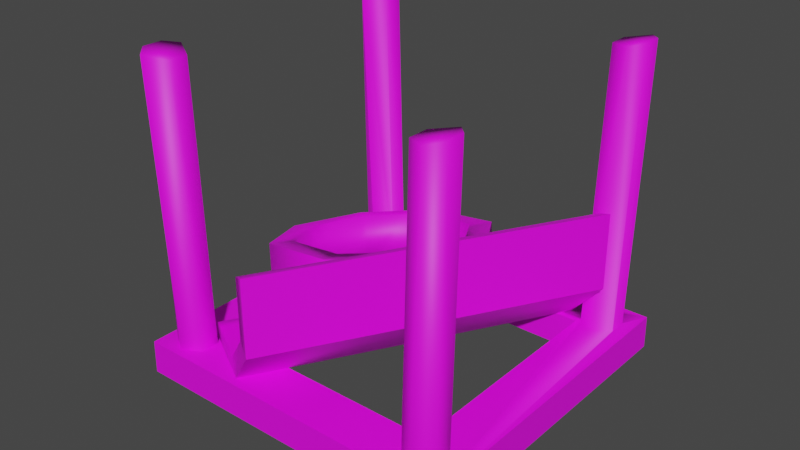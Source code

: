 # Source: PipeIncompleteBox.Folktails.Model.blend  (saved by Blender 3.6.13; exported with 4.5.12 LTS)
import bpy
from mathutils import Matrix  # noqa: F401  (used for matrix-valued properties, if any)

bpy.ops.wm.read_factory_settings(use_empty=True)
scene = bpy.context.scene
scene.name = 'Scene'

# ---- collections
col_pipeincomplete_folktails = bpy.data.collections.new('PipeIncomplete.Folktails'); scene.collection.children.link(col_pipeincomplete_folktails)

# ---- images (referenced by path relative to the original .blend; pixels are not part of the script)
import os
ASSET_DIR = os.environ.get("B2B_ASSET_DIR", "")  # directory of the original .blend (textures are referenced by path, not embedded)
HERE = os.path.dirname(os.path.abspath(__file__))  # packed textures are extracted next to this script under _unpacked/

def load_image(name, relpath, width, height, colorspace="sRGB"):
    """Load a texture the original file referenced (path relative to the .blend, or extracted next to this script)."""
    p = next((c for c in (os.path.join(HERE, relpath), os.path.join(ASSET_DIR, relpath)) if relpath and os.path.exists(c)), "")
    if p:
        img = bpy.data.images.load(p, check_existing=True)
        img.name = name
    else:  # same state as the original file: an image datablock whose file is absent (Cycles renders it pink)
        img = bpy.data.images.new(name, width, height)
        img.source = "FILE"
        img.filepath = "//" + (relpath or name)
    img.colorspace_settings.name = colorspace
    return img
img_basewood_1k_d_brown_png_002 = load_image('BaseWood_1K_D_Brown.png.002', 'BaseWood_1K_D_Brown.png', 1024, 1024, 'sRGB')
img_basewood_1k_d_grey_png_001 = load_image('BaseWood_1K_D_Grey.png.001', 'BaseWood_1K_D_Grey.png', 1024, 1024, 'sRGB')
img_basemetal_d2_png_003 = load_image('BaseMetal_D2.png.003', 'BaseMetal_D2.png', 1024, 1024, 'sRGB')
img_basemetal_d2_png_002 = load_image('BaseMetal_D2.png.002', 'BaseMetal_D2.png', 1024, 1024, 'Non-Color')

# ---- materials (node trees are filled in below, after node groups)
mat_basewood_brown_folktails = bpy.data.materials.new('BaseWood_Brown.Folktails')
mat_basewood_brown_folktails.use_transparent_shadow = False
mat_basewood_brown_folktails.diffuse_color = (0.3686, 0.1647, 0.0, 1.0)
mat_basewood_brown_folktails.roughness = 0.5528
mat_basewood_lightbrown_folktails = bpy.data.materials.new('BaseWood_LightBrown.Folktails')
mat_basewood_lightbrown_folktails.use_transparent_shadow = False
mat_basewood_lightbrown_folktails.diffuse_color = (0.4235, 0.4235, 0.4235, 1.0)
mat_basewood_lightbrown_folktails.roughness = 0.5528
mat_basemetal_folktails = bpy.data.materials.new('BaseMetal.Folktails')
mat_basemetal_folktails.surface_render_method = 'BLENDED'
mat_basemetal_folktails.blend_method = 'BLEND'
mat_basemetal_folktails.use_transparency_overlap = False
mat_basemetal_folktails.show_transparent_back = False
mat_basemetal_folktails.use_transparent_shadow = False
mat_basemetal_folktails.roughness = 0.5

# ---- material node trees
mat_basewood_brown_folktails.use_nodes = True; mat_basewood_brown_folktails.node_tree.nodes.clear()
_N = mat_basewood_brown_folktails.node_tree.nodes; _L = mat_basewood_brown_folktails.node_tree.links
n0 = _N.new('ShaderNodeBsdfPrincipled'); n0.name = 'Principled BSDF'; n0.location = (10, 300)
n0.distribution = 'GGX'
n0.subsurface_method = 'RANDOM_WALK_SKIN'
n0.inputs[2].default_value = 0.5528
n0.inputs[3].default_value = 1.45
n0.inputs[27].default_value = (0.0, 0.0, 0.0, 1.0)
n0.inputs[28].default_value = 1.0
n1 = _N.new('ShaderNodeOutputMaterial'); n1.name = 'Material Output'; n1.location = (300, 300)
n2 = _N.new('ShaderNodeNormalMap'); n2.name = 'Normal Map'; n2.location = (-300, -300)
n2.label = 'Normal/Map'
n3 = _N.new('ShaderNodeTexImage'); n3.name = 'Image Texture'; n3.location = (-280, 280)
n3.image = img_basewood_1k_d_brown_png_002
_L.new(n0.outputs[0], n1.inputs[0])
_L.new(n2.outputs[0], n0.inputs[5])
_L.new(n3.outputs[0], n0.inputs[0])
n1.is_active_output = True
mat_basewood_lightbrown_folktails.use_nodes = True; mat_basewood_lightbrown_folktails.node_tree.nodes.clear()
_N = mat_basewood_lightbrown_folktails.node_tree.nodes; _L = mat_basewood_lightbrown_folktails.node_tree.links
n0 = _N.new('ShaderNodeBsdfPrincipled'); n0.name = 'Principled BSDF'; n0.location = (10, 300)
n0.distribution = 'GGX'
n0.subsurface_method = 'RANDOM_WALK_SKIN'
n0.inputs[2].default_value = 0.5528
n0.inputs[3].default_value = 1.45
n0.inputs[27].default_value = (0.0, 0.0, 0.0, 1.0)
n0.inputs[28].default_value = 1.0
n1 = _N.new('ShaderNodeOutputMaterial'); n1.name = 'Material Output'; n1.location = (300, 300)
n2 = _N.new('ShaderNodeNormalMap'); n2.name = 'Normal Map'; n2.location = (-300, -300)
n2.label = 'Normal/Map'
n3 = _N.new('ShaderNodeTexImage'); n3.name = 'Image Texture'; n3.location = (-280, 280)
n3.image = img_basewood_1k_d_grey_png_001
_L.new(n0.outputs[0], n1.inputs[0])
_L.new(n2.outputs[0], n0.inputs[5])
_L.new(n3.outputs[0], n0.inputs[0])
n1.is_active_output = True
mat_basemetal_folktails.use_nodes = True; mat_basemetal_folktails.node_tree.nodes.clear()
_N = mat_basemetal_folktails.node_tree.nodes; _L = mat_basemetal_folktails.node_tree.links
n0 = _N.new('ShaderNodeBsdfPrincipled'); n0.name = 'Principled BSDF'; n0.location = (10, 300)
n0.distribution = 'GGX'
n0.subsurface_method = 'RANDOM_WALK_SKIN'
n0.inputs[3].default_value = 1.45
n0.inputs[27].default_value = (0.0, 0.0, 0.0, 1.0)
n0.inputs[28].default_value = 1.0
n1 = _N.new('ShaderNodeOutputMaterial'); n1.name = 'Material Output'; n1.location = (300, 300)
n2 = _N.new('ShaderNodeNormalMap'); n2.name = 'Normal Map'; n2.location = (-300, -300)
n2.label = 'Normal/Map'
n2.inputs[0].default_value = 0.0
n3 = _N.new('ShaderNodeTexImage'); n3.name = 'Image Texture'; n3.location = (-300, 600)
n3.image = img_basemetal_d2_png_003
n4 = _N.new('ShaderNodeTexImage'); n4.name = 'Image Texture.001'; n4.location = (-300, 0)
n4.image = img_basemetal_d2_png_002
_L.new(n0.outputs[0], n1.inputs[0])
_L.new(n2.outputs[0], n0.inputs[5])
_L.new(n4.outputs[1], n0.inputs[4])
_L.new(n3.outputs[0], n0.inputs[0])
n1.is_active_output = True

# ---- world
world_world = bpy.data.worlds.new('World'); scene.world = world_world
world_world.use_nodes = True; world_world.node_tree.nodes.clear()
_N = world_world.node_tree.nodes; _L = world_world.node_tree.links
n0 = _N.new('ShaderNodeOutputWorld'); n0.name = 'World Output'; n0.location = (300, 300)
n1 = _N.new('ShaderNodeBackground'); n1.name = 'Background'; n1.location = (10, 300)
n1.inputs[0].default_value = (0.05088, 0.05088, 0.05088, 1.0)
_L.new(n1.outputs[0], n0.inputs[0])
n0.is_active_output = True
world_world.color = (0.05088, 0.05088, 0.05088)
world_world.use_sun_shadow = False
world_world.sun_shadow_jitter_overblur = 0.0

# ---- meshes
me_scene_001 = bpy.data.meshes.new('Scene.001')
me_scene_001.from_pydata([(-46.62, 31.32, 13.75), (-12.2, 93.48, 7.322), (-73.23, 24.91, 8.306), (-0.1003, 10.0, 99.9), (-70.31, 10.78, 10.68), (-15.0, 10.0, 85.0), (-43.7, 17.19, 16.13), (-12.2, 93.48, 13.18), (-30.93, 23.26, 36.55), (-15.0, 10.0, 15.0), (-33.84, 37.39, 34.17), (-0.1003, 10.0, 0.1003), (-39.46, 40.27, 58.19), (0.0, -0.0025, 100.0), (-36.54, 26.14, 60.57), (-5.934, 94.52, 3.779), (-60.17, 38.28, 71.74), (0.0, -0.0025, 0.0), (-57.25, 24.15, 74.12), (-85.0, 10.0, 85.0), (-86.78, 31.87, 66.29), (-2.601, 95.14, 7.312), (-83.86, 17.74, 68.67), (-84.9, -0.0025, 84.9), (-15.1, -0.0025, 84.9), (-91.01, 23.62, 22.46), (-2.601, 95.14, 13.19), (-99.9, 10.0, 99.9), (-96.62, 26.51, 46.48), (-93.7, 12.37, 48.86), (-100.0, -0.0025, 100.0), (-5.933, 94.52, 16.72), (-87.33, 13.47, 47.55), (-62.7, 13.68, 18.56), (-85.0, 10.0, 15.0), (-68.8, 12.21, 17.31), (-84.9, -0.0025, 15.1), (-87.8, 93.48, 13.18), (-40.54, 20.7, 33.11), (-38.89, 22.75, 43.3), (-87.8, 93.48, 7.322), (-37.61, 22.09, 37.79), (-99.9, 10.0, 0.1003), (-100.0, -0.0025, 0.0), (-64.56, 21.32, 66.3), (-15.1, -0.0025, 15.1), (-58.46, 22.79, 67.55), (-12.2, 93.48, 88.83), (-78.81, 11.48, 25.28), (-94.07, 94.52, 16.72), (-85.07, 14.7, 52.09), (-12.2, 93.48, 94.69), (-84.17, 11.85, 34.03), (-82.88, 11.19, 28.52), (-14.47, 9.752, 94.49), (-97.4, 95.14, 13.19), (-47.72, 17.28, 21.63), (-14.47, 9.752, 89.03), (-46.8, 23.91, 59.93), (-79.53, 17.72, 63.24), (-5.934, 94.52, 85.29), (-97.4, 95.14, 7.312), (-42.05, 24.37, 56.82), (-61.37, 36.93, 65.18), (-9.12, 9.752, 85.77), (-2.601, 95.14, 88.82), (-56.62, 37.38, 62.07), (-40.53, 36.22, 35.42), (-94.07, 94.52, 3.779), (-3.984, 9.752, 89.02), (-75.8, 26.04, 18.18), (-2.601, 95.14, 94.7), (-71.72, 26.34, 14.93), (-3.984, 9.752, 94.5), (-90.24, 27.6, 45.17), (-5.933, 94.52, 98.23), (-50.64, 31.42, 19.25), (-47.71, 32.81, 23.93), (-9.12, 9.752, 97.75), (-87.8, 93.48, 94.69), (-44.97, 38.51, 54.44), (-87.8, 93.48, 88.83), (-82.45, 31.85, 60.86), (-85.53, 9.752, 89.03), (-76.35, 33.32, 62.11), (-43.68, 37.85, 48.93), (-85.53, 9.752, 94.49), (-56.75, 29.95, 18.0), (-94.07, 94.52, 98.23), (-84.71, 30.62, 56.32), (-90.88, 9.752, 97.75), (-88.96, 26.94, 39.66), (-97.4, 95.14, 94.7), (-85.8, 25.32, 26.15), (-96.02, 9.752, 94.5), (-97.4, 95.14, 88.82), (-96.02, 9.752, 89.02), (-94.07, 94.52, 85.29), (-90.88, 9.752, 85.77), (-6.141, 10.0, 6.141), (-3.99, 10.0, 13.0), (-13.54, 10.0, 13.54), (-9.111, 10.0, 16.24), (-3.98, 10.0, 12.99), (-3.98, 10.0, 7.525), (-3.98, 10.0, 7.508), (-96.02, 10.0, 7.508), (-96.01, 10.0, 7.497), (-96.02, 10.0, 12.98), (-96.02, 10.0, 12.99), (-90.89, 10.0, 16.24), (-90.9, 10.0, 16.23), (-86.46, 10.0, 13.54), (-93.86, 10.0, 6.137), (-14.46, 10.0, 7.521), (-14.44, 10.0, 7.51), (-14.46, 10.0, 12.96), (-14.46, 10.0, 12.98), (-9.101, 10.0, 4.267), (-9.111, 10.0, 4.256), (-14.44, 10.0, 12.99), (-90.89, 10.0, 4.256), (-85.56, 10.0, 7.51), (-85.54, 10.0, 7.538), (-85.54, 10.0, 7.521), (-85.54, 10.0, 12.98), (-85.56, 10.0, 12.99), (-87.6, 10.0, 24.29), (-85.0, 9.715, 22.38), (-85.0, 10.0, 22.28), (-88.2, 10.0, 24.75), (-88.35, 10.0, 25.49), (-89.09, 10.0, 29.11), (-85.0, 10.0, 24.09), (-86.51, 10.0, 25.95)], [], [(0, 4, 2), (6, 4, 0), (0, 8, 6), (10, 8, 0), (12, 8, 10), (14, 8, 12), (12, 16, 14), (16, 18, 14), (20, 18, 16), (22, 18, 20), (127, 2, 4, 128, 129), (25, 2, 127, 130), (131, 28, 25, 130), (29, 28, 131, 132), (28, 29, 20), (29, 22, 20), (48, 53, 134, 133, 128, 4, 6, 8, 14, 18, 22, 29, 32, 50, 59, 44, 46, 58, 62, 39, 41, 38, 56, 33, 35), (134, 53, 52, 32, 29, 132), (93, 25, 28, 74, 91), (28, 20, 16, 12, 10, 0, 2, 25, 93, 70, 72, 87, 76, 77, 67, 85, 80, 66, 63, 84, 82, 89, 74), (72, 35, 33, 87), (56, 76, 87, 33), (76, 56, 38, 77), (38, 41, 67, 77), (67, 41, 39, 85), (62, 80, 85, 39), (80, 62, 58, 66), (46, 63, 66, 58), (46, 44, 84, 63), (84, 44, 59, 82), (70, 48, 35, 72), (53, 48, 70, 93), (52, 53, 93, 91), (32, 52, 91, 74), (50, 32, 74, 89), (59, 50, 89, 82), (5, 3, 9), (9, 3, 11, 99, 105, 104, 103, 100, 102, 101), (13, 11, 3), (17, 11, 13), (5, 23, 19), (24, 23, 5), (27, 5, 19), (3, 5, 27), (30, 3, 27), (13, 3, 30), (133, 19, 36, 34, 129, 128), (23, 36, 19), (109, 108, 106, 107, 113, 42, 19, 133, 134, 132, 131, 130, 127, 129, 34, 112, 110, 111), (27, 19, 42), (43, 27, 42), (30, 27, 43), (34, 45, 9), (34, 36, 45), (118, 99, 11, 34, 9, 101, 120, 117, 116, 114, 115, 119), (112, 34, 11, 42, 113, 121, 122, 124, 123, 125, 126), (17, 42, 11), (43, 42, 17), (9, 24, 5), (45, 24, 9), (30, 36, 23), (43, 36, 30), (13, 23, 24), (30, 23, 13), (17, 24, 45), (13, 24, 17), (43, 45, 36), (17, 45, 43), (47, 54, 51), (57, 54, 47), (60, 57, 47), (64, 57, 60), (60, 65, 64), (64, 65, 69), (71, 69, 65), (73, 69, 71), (75, 73, 71), (78, 73, 75), (75, 54, 78), (51, 54, 75), (79, 83, 81), (86, 83, 79), (88, 86, 79), (90, 86, 88), (88, 92, 90), (90, 92, 94), (95, 94, 92), (96, 94, 95), (97, 96, 95), (98, 96, 97), (97, 83, 98), (81, 83, 97), (7, 1, 116, 117), (116, 1, 114), (115, 114, 1, 15), (119, 115, 15), (15, 21, 118, 119), (118, 21, 105, 99), (21, 26, 104, 105), (103, 104, 26), (26, 31, 100, 103), (100, 31, 102), (102, 31, 120, 101), (7, 117, 120, 31), (40, 37, 123, 124), (125, 123, 37), (126, 125, 37, 49), (112, 126, 49, 110), (49, 55, 111, 110), (55, 109, 111), (55, 61, 108, 109), (108, 61, 106), (106, 61, 68, 107), (68, 121, 113, 107), (68, 122, 121), (40, 124, 122, 68), (26, 21, 15, 1, 7, 31), (75, 71, 65, 60, 47, 51), (92, 88, 79, 81, 97, 95), (68, 61, 55, 49, 37, 40)])
me_scene_001.polygons.foreach_set('use_smooth', [True] * 120)
_k = set([(0, 2), (0, 10), (2, 25), (3, 11), (3, 13), (3, 27), (4, 6), (4, 128), (5, 9), (5, 19), (5, 24), (6, 8), (8, 14), (9, 34), (9, 45), (10, 12), (11, 17), (11, 42), (12, 16), (13, 17), (13, 30), (14, 18), (16, 20), (17, 43), (18, 22), (19, 23), (19, 133), (20, 28), (22, 29), (23, 24), (23, 36), (24, 45), (25, 28), (27, 30), (27, 42), (29, 132), (30, 43), (34, 36), (34, 129), (36, 45), (42, 43)])
me_scene_001.attributes.new('sharp_edge', 'BOOLEAN', 'EDGE').data.foreach_set('value', [ (min(e.vertices), max(e.vertices)) in _k for e in me_scene_001.edges])
_uv = me_scene_001.uv_layers.new(name='UVSet0')
_uv.uv.foreach_set('vector', [0.8751, 0.3026, 0.813, 0.2542, 0.8751, 0.2542, 0.813, 0.3026, 0.813, 0.2542, 0.8751, 0.3026, 0.8751, 0.3026, 0.813, 0.351, 0.813, 0.3026, 0.8751, 0.351, 0.813, 0.351, 0.8751, 0.3026, 0.8751, 0.3995, 0.813, 0.351, 0.8751, 0.351, 0.813, 0.3995, 0.813, 0.351, 0.8751, 0.3995, 0.8751, 0.3995, 0.8751, 0.4479, 0.813, 0.3995, 0.8751, 0.4479, 0.813, 0.4479, 0.813, 0.3995, 0.8751, 0.4963, 0.813, 0.4479, 0.8751, 0.4479, 0.813, 0.4963, 0.813, 0.4479, 0.8751, 0.4963, 0.8776, 0.9596, 0.9376, 0.9993, 0.8755, 0.9993, 0.8755, 0.9654, 0.8767, 0.9655, 0.9376, 0.9582, 0.9376, 0.9993, 0.8776, 0.9596, 0.8778, 0.9582, 0.8774, 0.957, 0.9376, 0.9172, 0.9376, 0.9582, 0.8778, 0.9582, 0.8755, 0.9172, 0.9376, 0.9172, 0.8774, 0.957, 0.8755, 0.9509, 0.9376, 0.9172, 0.8755, 0.9172, 0.9376, 0.8761, 0.8755, 0.9172, 0.8755, 0.8761, 0.9376, 0.8761, 0.5215, 0.2164, 0.5136, 0.208, 0.5041, 0.2118, 0.5069, 0.2162, 0.5063, 0.2198, 0.5364, 0.25, 0.5886, 0.25, 0.625, 0.2134, 0.625, 0.1616, 0.5886, 0.125, 0.5364, 0.125, 0.5, 0.1616, 0.5136, 0.167, 0.5215, 0.1586, 0.5408, 0.138, 0.5713, 0.138, 0.5836, 0.138, 0.6037, 0.1586, 0.6119, 0.167, 0.612, 0.1961, 0.6119, 0.208, 0.6037, 0.2164, 0.5836, 0.237, 0.5534, 0.237, 0.5408, 0.237, 0.5041, 0.2118, 0.5136, 0.208, 0.5134, 0.1961, 0.5136, 0.167, 0.5, 0.1616, 0.5, 0.2042, 0.6114, 0.167, 0.625, 0.1616, 0.625, 0.2134, 0.6114, 0.208, 0.6116, 0.1961, 0.625, 0.2134, 0.5886, 0.25, 0.5364, 0.25, 0.5, 0.2134, 0.5, 0.1616, 0.5364, 0.125, 0.5886, 0.125, 0.625, 0.1616, 0.6114, 0.167, 0.5919, 0.1464, 0.5842, 0.138, 0.5537, 0.138, 0.5414, 0.138, 0.5333, 0.1464, 0.5131, 0.167, 0.513, 0.1961, 0.5131, 0.208, 0.5333, 0.2286, 0.5414, 0.237, 0.5716, 0.237, 0.5842, 0.237, 0.5919, 0.2286, 0.6114, 0.208, 0.8571, 0.2542, 0.831, 0.2542, 0.831, 0.2682, 0.8571, 0.2886, 0.831, 0.3026, 0.8571, 0.3026, 0.8571, 0.2886, 0.831, 0.2682, 0.8571, 0.3026, 0.831, 0.3026, 0.831, 0.337, 0.8571, 0.3166, 0.831, 0.337, 0.831, 0.351, 0.8571, 0.351, 0.8571, 0.3166, 0.8571, 0.351, 0.831, 0.351, 0.831, 0.3651, 0.8571, 0.3854, 0.831, 0.3995, 0.8571, 0.3995, 0.8571, 0.3854, 0.831, 0.3651, 0.8571, 0.3995, 0.831, 0.3995, 0.831, 0.4135, 0.8571, 0.4339, 0.831, 0.4479, 0.8571, 0.4479, 0.8571, 0.4339, 0.831, 0.4135, 0.831, 0.4479, 0.831, 0.4619, 0.8571, 0.4823, 0.8571, 0.4479, 0.8571, 0.4823, 0.831, 0.4619, 0.831, 0.4963, 0.8571, 0.4963, 0.9196, 0.9874, 0.8935, 0.9701, 0.8935, 0.9993, 0.9196, 0.9993, 0.8935, 0.9582, 0.8935, 0.9701, 0.9196, 0.9874, 0.9196, 0.9582, 0.8935, 0.9463, 0.8935, 0.9582, 0.9196, 0.9582, 0.9196, 0.929, 0.8935, 0.9172, 0.8935, 0.9463, 0.9196, 0.929, 0.9196, 0.9172, 0.8935, 0.9053, 0.8935, 0.9172, 0.9196, 0.9172, 0.9196, 0.888, 0.8935, 0.8761, 0.8935, 0.9053, 0.9196, 0.888, 0.9196, 0.8761, 0.9993, 0.4986, 0.9379, 0.4986, 0.9993, 0.2507, 0.9993, 0.2507, 0.9379, 0.4986, 0.9379, 0.2507, 0.9628, 0.2507, 0.9539, 0.2595, 0.9539, 0.2595, 0.9539, 0.2731, 0.9539, 0.2731, 0.975, 0.2684, 0.9933, 0.2507, 0.9379, 0.4986, 0.9993, 0.2507, 0.9993, 0.4986, 0.9379, 0.2507, 0.9993, 0.2507, 0.9379, 0.4986, 0.8131, 0.2507, 0.7503, 0.4986, 0.8131, 0.4986, 0.7503, 0.2507, 0.7503, 0.4986, 0.8131, 0.2507, 0.7503, 0.4986, 0.8131, 0.2507, 0.8131, 0.4986, 0.7503, 0.2507, 0.8131, 0.2507, 0.7503, 0.4986, 0.7503, 0.4986, 0.8131, 0.2507, 0.8131, 0.4986, 0.7503, 0.2507, 0.8131, 0.2507, 0.7503, 0.4986, 0.8755, 0.4664, 0.8755, 0.2507, 0.8131, 0.4986, 0.8755, 0.4986, 0.8755, 0.4728, 0.8737, 0.4725, 0.8131, 0.2507, 0.8131, 0.4986, 0.8755, 0.2507, 0.8293, 0.4667, 0.8293, 0.4667, 0.8293, 0.4861, 0.8294, 0.4862, 0.8384, 0.4986, 0.8131, 0.4986, 0.8755, 0.2507, 0.8755, 0.4664, 0.8691, 0.4544, 0.8583, 0.4341, 0.8615, 0.4496, 0.8621, 0.4527, 0.8646, 0.4565, 0.8755, 0.4728, 0.8755, 0.4986, 0.8694, 0.4986, 0.8508, 0.4733, 0.8508, 0.4733, 0.8131, 0.2507, 0.8755, 0.2507, 0.8131, 0.4986, 0.8131, 0.4986, 0.8755, 0.2507, 0.8755, 0.4986, 0.8131, 0.2507, 0.8755, 0.2507, 0.8131, 0.4986, 0.9379, 0.2507, 0.8755, 0.4986, 0.9379, 0.4986, 0.9379, 0.2507, 0.8755, 0.2507, 0.8755, 0.4986, 0.8929, 0.4815, 0.9008, 0.4986, 0.8755, 0.4986, 0.9379, 0.2507, 0.9379, 0.4986, 0.9318, 0.4986, 0.9295, 0.4934, 0.9294, 0.4933, 0.9293, 0.4933, 0.9065, 0.474, 0.9065, 0.474, 0.8929, 0.4814, 0.9318, 0.2507, 0.9379, 0.2507, 0.8755, 0.4986, 0.8755, 0.2507, 0.9008, 0.2507, 0.8929, 0.2628, 0.9065, 0.2679, 0.9065, 0.2679, 0.9066, 0.2679, 0.9294, 0.2544, 0.9295, 0.2543, 0.8755, 0.4986, 0.9379, 0.2507, 0.9379, 0.4986, 0.8755, 0.2507, 0.9379, 0.2507, 0.8755, 0.4986, 0.9993, 0.2507, 0.9379, 0.4986, 0.9993, 0.4986, 0.9379, 0.2507, 0.9379, 0.4986, 0.9993, 0.2507, 0.9379, 0.4986, 0.9993, 0.2507, 0.9993, 0.4986, 0.9379, 0.2507, 0.9993, 0.2507, 0.9379, 0.4986, 0.7503, 0.4986, 0.8131, 0.2507, 0.8131, 0.4986, 0.7503, 0.2507, 0.8131, 0.2507, 0.7503, 0.4986, 0.8131, 0.4986, 0.8755, 0.2507, 0.8755, 0.4986, 0.8131, 0.2507, 0.8755, 0.2507, 0.8131, 0.4986, 0.8755, 0.4986, 0.9379, 0.2507, 0.9379, 0.4986, 0.8755, 0.2507, 0.9379, 0.2507, 0.8755, 0.4986, 0.4583, 0.9999, 0.4982, 0.5, 0.4982, 0.9999, 0.4583, 0.5, 0.4982, 0.5, 0.4583, 0.9999, 0.4157, 0.9999, 0.4583, 0.5, 0.4583, 0.9999, 0.4157, 0.5, 0.4583, 0.5, 0.4157, 0.9999, 0.4157, 0.9999, 0.3742, 0.9999, 0.4157, 0.5, 0.4157, 0.5, 0.3742, 0.9999, 0.3742, 0.5, 0.33, 0.9999, 0.3742, 0.5, 0.3742, 0.9999, 0.33, 0.5, 0.3742, 0.5, 0.33, 0.9999, 0.2896, 0.9999, 0.33, 0.5, 0.33, 0.9999, 0.2896, 0.5, 0.33, 0.5, 0.2896, 0.9999, 0.2896, 0.9999, 0.25, 0.5, 0.2896, 0.5, 0.25, 0.9999, 0.25, 0.5, 0.2896, 0.9999, 0.04144, 0.5, 0.001852, 1.0, 0.001853, 0.5, 0.04144, 1.0, 0.001852, 1.0, 0.04144, 0.5, 0.08182, 0.5, 0.04144, 1.0, 0.04144, 0.5, 0.08182, 1.0, 0.04144, 1.0, 0.08182, 0.5, 0.08182, 0.5, 0.1258, 0.5, 0.08182, 1.0, 0.08182, 1.0, 0.1258, 0.5, 0.1258, 1.0, 0.1676, 0.5, 0.1258, 1.0, 0.1258, 0.5, 0.1676, 1.0, 0.1258, 1.0, 0.1676, 0.5, 0.2101, 0.5, 0.1676, 1.0, 0.1676, 0.5, 0.2101, 1.0, 0.1676, 1.0, 0.2101, 0.5, 0.2101, 0.5, 0.25, 1.0, 0.2101, 1.0, 0.25, 0.5, 0.25, 1.0, 0.2101, 0.5, 0.4982, 0.9999, 0.4583, 0.9999, 0.4981, 0.5015, 0.4982, 0.5015, 0.4981, 0.5015, 0.4583, 0.9999, 0.4583, 0.5015, 0.4582, 0.5015, 0.4583, 0.5015, 0.4583, 0.9999, 0.4157, 0.9999, 0.4157, 0.5015, 0.4582, 0.5015, 0.4157, 0.9999, 0.4157, 0.9999, 0.3742, 0.9999, 0.4156, 0.5015, 0.4157, 0.5015, 0.4156, 0.5015, 0.3742, 0.9999, 0.3742, 0.5015, 0.3916, 0.5015, 0.3742, 0.9999, 0.33, 0.9999, 0.374, 0.5015, 0.3742, 0.5015, 0.33, 0.5015, 0.374, 0.5015, 0.33, 0.9999, 0.33, 0.9999, 0.2896, 0.9999, 0.3299, 0.5015, 0.33, 0.5015, 0.3299, 0.5015, 0.2896, 0.9999, 0.2896, 0.5015, 0.2896, 0.5015, 0.2896, 0.9999, 0.2501, 0.5015, 0.2568, 0.5015, 0.25, 0.9999, 0.25, 0.5015, 0.2501, 0.5015, 0.2896, 0.9999, 0.001853, 0.5, 0.04144, 0.5, 0.001971, 0.9985, 0.001852, 0.9985, 0.04144, 0.9985, 0.001971, 0.9985, 0.04144, 0.5, 0.04156, 0.9985, 0.04144, 0.9985, 0.04144, 0.5, 0.08182, 0.5, 0.04837, 0.9985, 0.04156, 0.9985, 0.08182, 0.5, 0.08182, 0.9985, 0.08182, 0.5, 0.1258, 0.5, 0.08195, 0.9985, 0.08182, 0.9985, 0.1258, 0.5, 0.1258, 0.9985, 0.08195, 0.9985, 0.1258, 0.5, 0.1676, 0.5, 0.126, 0.9985, 0.1258, 0.9985, 0.126, 0.9985, 0.1676, 0.5, 0.1676, 0.9985, 0.1676, 0.9985, 0.1676, 0.5, 0.2101, 0.5, 0.1677, 0.9985, 0.2101, 0.5, 0.2101, 0.9985, 0.1855, 0.9985, 0.1677, 0.9985, 0.2101, 0.5, 0.2499, 0.9985, 0.2101, 0.9985, 0.25, 0.5, 0.25, 0.9985, 0.2499, 0.9985, 0.2101, 0.5, 0.5333, 0.06462, 0.5516, 0.03733, 0.5759, 0.03731, 0.5942, 0.06461, 0.5759, 0.09205, 0.5515, 0.09205, 0.5515, 0.09205, 0.5333, 0.06462, 0.5516, 0.03733, 0.5759, 0.03731, 0.5942, 0.06461, 0.5759, 0.09205, 0.5759, 0.09205, 0.5515, 0.09205, 0.5333, 0.06462, 0.5516, 0.03731, 0.576, 0.03732, 0.5942, 0.06461, 0.5517, 0.03708, 0.5761, 0.0373, 0.5941, 0.06426, 0.5759, 0.09191, 0.5516, 0.09184, 0.5335, 0.06452])
_ca = me_scene_001.color_attributes.new('VertexColors', 'BYTE_COLOR', 'CORNER')
_ca.data.foreach_set('color', [1.0, 1.0, 1.0, 1.0, 1.0, 1.0, 1.0, 1.0, 1.0, 1.0, 1.0, 1.0, 1.0, 1.0, 1.0, 1.0, 1.0, 1.0, 1.0, 1.0, 1.0, 1.0, 1.0, 1.0, 1.0, 1.0, 1.0, 1.0, 1.0, 1.0, 1.0, 1.0, 1.0, 1.0, 1.0, 1.0, 1.0, 1.0, 1.0, 1.0, 1.0, 1.0, 1.0, 1.0, 1.0, 1.0, 1.0, 1.0, 1.0, 1.0, 1.0, 1.0, 1.0, 1.0, 1.0, 1.0, 1.0, 1.0, 1.0, 1.0, 1.0, 1.0, 1.0, 1.0, 1.0, 1.0, 1.0, 1.0, 1.0, 1.0, 1.0, 1.0, 1.0, 1.0, 1.0, 1.0, 1.0, 1.0, 1.0, 1.0, 1.0, 1.0, 1.0, 1.0, 1.0, 1.0, 1.0, 1.0, 1.0, 1.0, 1.0, 1.0, 1.0, 1.0, 1.0, 1.0, 1.0, 1.0, 1.0, 1.0, 1.0, 1.0, 1.0, 1.0, 1.0, 1.0, 1.0, 1.0, 1.0, 1.0, 1.0, 1.0, 1.0, 1.0, 1.0, 1.0, 1.0, 1.0, 1.0, 1.0, 1.0, 1.0, 1.0, 1.0, 1.0, 1.0, 1.0, 1.0, 1.0, 1.0, 1.0, 1.0, 1.0, 1.0, 1.0, 1.0, 1.0, 1.0, 1.0, 1.0, 1.0, 1.0, 1.0, 1.0, 1.0, 1.0, 1.0, 1.0, 1.0, 1.0, 1.0, 1.0, 1.0, 1.0, 1.0, 1.0, 1.0, 1.0, 1.0, 1.0, 1.0, 1.0, 1.0, 1.0, 1.0, 1.0, 1.0, 1.0, 1.0, 1.0, 1.0, 1.0, 1.0, 1.0, 1.0, 1.0, 1.0, 1.0, 1.0, 1.0, 1.0, 1.0, 1.0, 1.0, 1.0, 1.0, 1.0, 1.0, 1.0, 1.0, 1.0, 1.0, 1.0, 1.0, 1.0, 1.0, 1.0, 1.0, 1.0, 1.0, 1.0, 1.0, 1.0, 1.0, 1.0, 1.0, 1.0, 1.0, 1.0, 1.0, 1.0, 1.0, 1.0, 1.0, 1.0, 1.0, 1.0, 1.0, 1.0, 1.0, 1.0, 1.0, 1.0, 1.0, 1.0, 1.0, 1.0, 1.0, 1.0, 1.0, 1.0, 1.0, 1.0, 1.0, 1.0, 1.0, 1.0, 1.0, 1.0, 1.0, 1.0, 1.0, 1.0, 1.0, 1.0, 1.0, 1.0, 1.0, 1.0, 1.0, 1.0, 1.0, 1.0, 1.0, 1.0, 1.0, 1.0, 1.0, 1.0, 1.0, 1.0, 1.0, 1.0, 1.0, 1.0, 1.0, 1.0, 1.0, 1.0, 1.0, 1.0, 1.0, 1.0, 1.0, 1.0, 1.0, 1.0, 1.0, 1.0, 1.0, 1.0, 1.0, 1.0, 1.0, 1.0, 1.0, 1.0, 1.0, 1.0, 1.0, 1.0, 1.0, 1.0, 1.0, 1.0, 1.0, 1.0, 1.0, 1.0, 1.0, 1.0, 1.0, 1.0, 1.0, 1.0, 1.0, 1.0, 1.0, 1.0, 1.0, 1.0, 1.0, 1.0, 1.0, 1.0, 1.0, 1.0, 1.0, 1.0, 1.0, 1.0, 1.0, 1.0, 1.0, 1.0, 1.0, 1.0, 1.0, 1.0, 1.0, 1.0, 1.0, 1.0, 1.0, 1.0, 1.0, 1.0, 1.0, 1.0, 1.0, 1.0, 1.0, 1.0, 1.0, 1.0, 1.0, 1.0, 1.0, 1.0, 1.0, 1.0, 1.0, 1.0, 1.0, 1.0, 1.0, 1.0, 1.0, 1.0, 1.0, 1.0, 1.0, 1.0, 1.0, 1.0, 1.0, 1.0, 1.0, 1.0, 1.0, 1.0, 1.0, 1.0, 1.0, 1.0, 1.0, 1.0, 1.0, 1.0, 1.0, 1.0, 1.0, 1.0, 1.0, 1.0, 1.0, 1.0, 1.0, 1.0, 1.0, 1.0, 1.0, 1.0, 1.0, 1.0, 1.0, 1.0, 1.0, 1.0, 1.0, 1.0, 1.0, 1.0, 1.0, 1.0, 1.0, 1.0, 1.0, 1.0, 1.0, 1.0, 1.0, 1.0, 1.0, 1.0, 1.0, 1.0, 1.0, 1.0, 1.0, 1.0, 1.0, 1.0, 1.0, 1.0, 1.0, 1.0, 1.0, 1.0, 1.0, 1.0, 1.0, 1.0, 1.0, 1.0, 1.0, 1.0, 1.0, 1.0, 1.0, 1.0, 1.0, 1.0, 1.0, 1.0, 1.0, 1.0, 1.0, 1.0, 1.0, 1.0, 1.0, 1.0, 1.0, 1.0, 1.0, 1.0, 1.0, 1.0, 1.0, 1.0, 1.0, 1.0, 1.0, 1.0, 1.0, 1.0, 1.0, 1.0, 1.0, 1.0, 1.0, 1.0, 1.0, 1.0, 1.0, 1.0, 1.0, 1.0, 1.0, 1.0, 1.0, 1.0, 1.0, 1.0, 1.0, 1.0, 1.0, 1.0, 1.0, 1.0, 1.0, 1.0, 1.0, 1.0, 1.0, 1.0, 1.0, 1.0, 1.0, 1.0, 1.0, 1.0, 1.0, 1.0, 1.0, 1.0, 1.0, 1.0, 1.0, 1.0, 1.0, 1.0, 1.0, 1.0, 1.0, 1.0, 1.0, 1.0, 1.0, 1.0, 1.0, 1.0, 1.0, 1.0, 1.0, 1.0, 1.0, 1.0, 1.0, 1.0, 1.0, 1.0, 1.0, 1.0, 1.0, 1.0, 1.0, 1.0, 1.0, 1.0, 1.0, 1.0, 1.0, 1.0, 1.0, 1.0, 1.0, 1.0, 1.0, 1.0, 1.0, 1.0, 1.0, 1.0, 1.0, 1.0, 1.0, 1.0, 1.0, 1.0, 1.0, 1.0, 1.0, 1.0, 1.0, 1.0, 1.0, 1.0, 1.0, 1.0, 1.0, 1.0, 1.0, 1.0, 1.0, 1.0, 1.0, 1.0, 1.0, 1.0, 1.0, 1.0, 1.0, 1.0, 1.0, 1.0, 1.0, 1.0, 1.0, 1.0, 1.0, 1.0, 1.0, 1.0, 1.0, 1.0, 1.0, 1.0, 1.0, 1.0, 1.0, 1.0, 1.0, 1.0, 1.0, 1.0, 1.0, 1.0, 1.0, 1.0, 1.0, 1.0, 1.0, 1.0, 1.0, 1.0, 1.0, 1.0, 1.0, 1.0, 1.0, 1.0, 1.0, 1.0, 1.0, 1.0, 1.0, 1.0, 1.0, 1.0, 1.0, 1.0, 1.0, 1.0, 1.0, 1.0, 1.0, 1.0, 1.0, 1.0, 1.0, 1.0, 1.0, 1.0, 1.0, 1.0, 1.0, 1.0, 1.0, 1.0, 1.0, 1.0, 1.0, 1.0, 1.0, 1.0, 1.0, 1.0, 1.0, 1.0, 1.0, 1.0, 1.0, 1.0, 1.0, 1.0, 1.0, 1.0, 1.0, 1.0, 1.0, 1.0, 1.0, 1.0, 1.0, 1.0, 1.0, 1.0, 1.0, 1.0, 1.0, 1.0, 1.0, 1.0, 1.0, 1.0, 1.0, 1.0, 1.0, 1.0, 1.0, 1.0, 1.0, 1.0, 1.0, 1.0, 1.0, 1.0, 1.0, 1.0, 1.0, 1.0, 1.0, 1.0, 1.0, 1.0, 1.0, 1.0, 1.0, 1.0, 1.0, 1.0, 1.0, 1.0, 1.0, 1.0, 1.0, 1.0, 1.0, 1.0, 1.0, 1.0, 1.0, 1.0, 1.0, 1.0, 1.0, 1.0, 1.0, 1.0, 1.0, 1.0, 1.0, 1.0, 1.0, 1.0, 1.0, 1.0, 1.0, 1.0, 1.0, 1.0, 1.0, 1.0, 1.0, 1.0, 1.0, 1.0, 1.0, 1.0, 1.0, 1.0, 1.0, 1.0, 1.0, 1.0, 1.0, 1.0, 1.0, 1.0, 1.0, 1.0, 1.0, 1.0, 1.0, 1.0, 1.0, 1.0, 1.0, 1.0, 1.0, 1.0, 1.0, 1.0, 1.0, 1.0, 1.0, 1.0, 1.0, 1.0, 1.0, 1.0, 1.0, 1.0, 1.0, 1.0, 1.0, 1.0, 1.0, 1.0, 1.0, 1.0, 1.0, 1.0, 1.0, 1.0, 1.0, 1.0, 1.0, 1.0, 1.0, 1.0, 1.0, 1.0, 1.0, 1.0, 1.0, 1.0, 1.0, 1.0, 1.0, 1.0, 1.0, 1.0, 1.0, 1.0, 1.0, 1.0, 1.0, 1.0, 1.0, 1.0, 1.0, 1.0, 1.0, 1.0, 1.0, 1.0, 1.0, 1.0, 1.0, 1.0, 1.0, 1.0, 1.0, 1.0, 1.0, 1.0, 1.0, 1.0, 1.0, 1.0, 1.0, 1.0, 1.0, 1.0, 1.0, 1.0, 1.0, 1.0, 1.0, 1.0, 1.0, 1.0, 1.0, 1.0, 1.0, 1.0, 1.0, 1.0, 1.0, 1.0, 1.0, 1.0, 1.0, 1.0, 1.0, 1.0, 1.0, 1.0, 1.0, 1.0, 1.0, 1.0, 1.0, 1.0, 1.0, 1.0, 1.0, 1.0, 1.0, 1.0, 1.0, 1.0, 1.0, 1.0, 1.0, 1.0, 1.0, 1.0, 1.0, 1.0, 1.0, 1.0, 1.0, 1.0, 1.0, 1.0, 1.0, 1.0, 1.0, 1.0, 1.0, 1.0, 1.0, 1.0, 1.0, 1.0, 1.0, 1.0, 1.0, 1.0, 1.0, 1.0, 1.0, 1.0, 1.0, 1.0, 1.0, 1.0, 1.0, 1.0, 1.0, 1.0, 1.0, 1.0, 1.0, 1.0, 1.0, 1.0, 1.0, 1.0, 1.0, 1.0, 1.0, 1.0, 1.0, 1.0, 1.0, 1.0, 1.0, 1.0, 1.0, 1.0, 1.0, 1.0, 1.0, 1.0, 1.0, 1.0, 1.0, 1.0, 1.0, 1.0, 1.0, 1.0, 1.0, 1.0, 1.0, 1.0, 1.0, 1.0, 1.0, 1.0, 1.0, 1.0, 1.0, 1.0, 1.0, 1.0, 1.0, 1.0, 1.0, 1.0, 1.0, 1.0, 1.0, 1.0, 1.0, 1.0, 1.0, 1.0, 1.0, 1.0, 1.0, 1.0, 1.0, 1.0, 1.0, 1.0, 1.0, 1.0, 1.0, 1.0, 1.0, 1.0, 1.0, 1.0, 1.0, 1.0, 1.0, 1.0, 1.0, 1.0, 1.0, 1.0, 1.0, 1.0, 1.0, 1.0, 1.0, 1.0, 1.0, 1.0, 1.0, 1.0, 1.0, 1.0, 1.0, 1.0, 1.0, 1.0, 1.0, 1.0, 1.0, 1.0, 1.0, 1.0, 1.0, 1.0, 1.0, 1.0, 1.0, 1.0, 1.0, 1.0, 1.0, 1.0, 1.0, 1.0, 1.0, 1.0, 1.0, 1.0, 1.0, 1.0, 1.0, 1.0, 1.0, 1.0, 1.0, 1.0, 1.0, 1.0, 1.0, 1.0, 1.0, 1.0, 1.0, 1.0, 1.0, 1.0, 1.0, 1.0, 1.0, 1.0, 1.0, 1.0, 1.0, 1.0, 1.0, 1.0, 1.0, 1.0, 1.0, 1.0, 1.0, 1.0, 1.0, 1.0, 1.0, 1.0, 1.0, 1.0, 1.0, 1.0, 1.0, 1.0, 1.0, 1.0, 1.0, 1.0, 1.0, 1.0, 1.0, 1.0, 1.0, 1.0, 1.0, 1.0, 1.0, 1.0, 1.0, 1.0, 1.0, 1.0, 1.0, 1.0, 1.0, 1.0, 1.0, 1.0, 1.0, 1.0, 1.0, 1.0, 1.0, 1.0, 1.0, 1.0, 1.0, 1.0, 1.0, 1.0, 1.0, 1.0, 1.0, 1.0, 1.0, 1.0, 1.0, 1.0, 1.0, 1.0, 1.0, 1.0, 1.0, 1.0, 1.0, 1.0, 1.0, 1.0, 1.0, 1.0, 1.0, 1.0, 1.0, 1.0, 1.0, 1.0, 1.0, 1.0, 1.0, 1.0, 1.0, 1.0, 1.0, 1.0, 1.0, 1.0, 1.0, 1.0, 1.0, 1.0, 1.0, 1.0, 1.0, 1.0, 1.0, 1.0, 1.0, 1.0, 1.0, 1.0, 1.0, 1.0, 1.0, 1.0, 1.0, 1.0, 1.0, 1.0, 1.0, 1.0, 1.0, 1.0, 1.0, 1.0, 1.0, 1.0, 1.0, 1.0, 1.0, 1.0, 1.0, 1.0, 1.0, 1.0, 1.0, 1.0, 1.0, 1.0, 1.0, 1.0, 1.0, 1.0, 1.0, 1.0, 1.0, 1.0, 1.0, 1.0, 1.0, 1.0, 1.0, 1.0, 1.0, 1.0, 1.0, 1.0, 1.0, 1.0, 1.0, 1.0, 1.0, 1.0, 1.0, 1.0, 1.0, 1.0, 1.0, 1.0, 1.0, 1.0, 1.0, 1.0, 1.0, 1.0, 1.0, 1.0, 1.0, 1.0, 1.0, 1.0, 1.0, 1.0, 1.0, 1.0, 1.0, 1.0, 1.0, 1.0, 1.0, 1.0, 1.0, 1.0, 1.0, 1.0, 1.0, 0.8228, 0.8228, 0.8228, 1.0, 1.0, 1.0, 1.0, 1.0, 0.8228, 0.8228, 0.8228, 1.0, 0.8228, 0.8228, 0.8228, 1.0, 1.0, 1.0, 1.0, 1.0, 1.0, 1.0, 1.0, 1.0, 0.8228, 0.8228, 0.8228, 1.0, 1.0, 1.0, 1.0, 1.0, 0.8228, 0.8228, 0.8228, 1.0, 0.8228, 0.8228, 0.8228, 1.0, 1.0, 1.0, 1.0, 1.0, 1.0, 1.0, 1.0, 1.0, 1.0, 1.0, 1.0, 1.0, 0.8228, 0.8228, 0.8228, 1.0, 0.8228, 0.8228, 0.8228, 1.0, 1.0, 1.0, 1.0, 1.0, 0.8228, 0.8228, 0.8228, 1.0, 1.0, 1.0, 1.0, 1.0, 0.8228, 0.8228, 0.8228, 1.0, 1.0, 1.0, 1.0, 1.0, 0.8228, 0.8228, 0.8228, 1.0, 0.8228, 0.8228, 0.8228, 1.0, 1.0, 1.0, 1.0, 1.0, 1.0, 1.0, 1.0, 1.0, 0.8228, 0.8228, 0.8228, 1.0, 1.0, 1.0, 1.0, 1.0, 0.8228, 0.8228, 0.8228, 1.0, 0.8228, 0.8228, 0.8228, 1.0, 1.0, 1.0, 1.0, 1.0, 1.0, 1.0, 1.0, 1.0, 0.8228, 0.8228, 0.8228, 1.0, 0.8228, 0.8228, 0.8228, 1.0, 1.0, 1.0, 1.0, 1.0, 0.8228, 0.8228, 0.8228, 1.0, 1.0, 1.0, 1.0, 1.0, 1.0, 1.0, 1.0, 1.0, 0.8228, 0.8228, 0.8228, 1.0, 1.0, 1.0, 1.0, 1.0, 0.8228, 0.8228, 0.8228, 1.0, 0.8228, 0.8228, 0.8228, 1.0, 1.0, 1.0, 1.0, 1.0, 1.0, 1.0, 1.0, 1.0, 0.8228, 0.8228, 0.8228, 1.0, 1.0, 1.0, 1.0, 1.0, 0.8228, 0.8228, 0.8228, 1.0, 0.8228, 0.8228, 0.8228, 1.0, 1.0, 1.0, 1.0, 1.0, 1.0, 1.0, 1.0, 1.0, 1.0, 1.0, 1.0, 1.0, 0.8228, 0.8228, 0.8228, 1.0, 0.8228, 0.8228, 0.8228, 1.0, 1.0, 1.0, 1.0, 1.0, 0.8228, 0.8228, 0.8228, 1.0, 1.0, 1.0, 1.0, 1.0, 0.8228, 0.8228, 0.8228, 1.0, 1.0, 1.0, 1.0, 1.0, 0.8228, 0.8228, 0.8228, 1.0, 0.8228, 0.8228, 0.8228, 1.0, 1.0, 1.0, 1.0, 1.0, 1.0, 1.0, 1.0, 1.0, 0.8228, 0.8228, 0.8228, 1.0, 1.0, 1.0, 1.0, 1.0, 0.8228, 0.8228, 0.8228, 1.0, 0.8228, 0.8228, 0.8228, 1.0, 1.0, 1.0, 1.0, 1.0, 1.0, 1.0, 1.0, 1.0, 0.8228, 0.8228, 0.8228, 1.0, 0.8228, 0.8228, 0.8228, 1.0, 1.0, 1.0, 1.0, 1.0, 0.8228, 0.8228, 0.8228, 1.0, 1.0, 1.0, 1.0, 1.0, 1.0, 1.0, 1.0, 1.0, 1.0, 1.0, 1.0, 1.0, 0.8228, 0.8228, 0.8228, 1.0, 0.8228, 0.8228, 0.8228, 1.0, 0.8228, 0.8228, 0.8228, 1.0, 1.0, 1.0, 1.0, 1.0, 0.8228, 0.8228, 0.8228, 1.0, 0.8228, 0.8228, 0.8228, 1.0, 0.8228, 0.8228, 0.8228, 1.0, 1.0, 1.0, 1.0, 1.0, 1.0, 1.0, 1.0, 1.0, 0.8228, 0.8228, 0.8228, 1.0, 0.8228, 0.8228, 0.8228, 1.0, 1.0, 1.0, 1.0, 1.0, 1.0, 1.0, 1.0, 1.0, 1.0, 1.0, 1.0, 1.0, 0.8228, 0.8228, 0.8228, 1.0, 0.8228, 0.8228, 0.8228, 1.0, 0.8228, 0.8228, 0.8228, 1.0, 1.0, 1.0, 1.0, 1.0, 0.8228, 0.8228, 0.8228, 1.0, 0.8228, 0.8228, 0.8228, 1.0, 1.0, 1.0, 1.0, 1.0, 1.0, 1.0, 1.0, 1.0, 0.8228, 0.8228, 0.8228, 1.0, 0.8228, 0.8228, 0.8228, 1.0, 0.8228, 0.8228, 0.8228, 1.0, 0.8228, 0.8228, 0.8228, 1.0, 1.0, 1.0, 1.0, 1.0, 1.0, 1.0, 1.0, 1.0, 1.0, 1.0, 1.0, 1.0, 0.8228, 0.8228, 0.8228, 1.0, 0.8228, 0.8228, 0.8228, 1.0, 0.8228, 0.8228, 0.8228, 1.0, 1.0, 1.0, 1.0, 1.0, 0.8228, 0.8228, 0.8228, 1.0, 0.8228, 0.8228, 0.8228, 1.0, 1.0, 1.0, 1.0, 1.0, 0.8228, 0.8228, 0.8228, 1.0, 0.8228, 0.8228, 0.8228, 1.0, 1.0, 1.0, 1.0, 1.0, 0.8228, 0.8228, 0.8228, 1.0, 0.8228, 0.8228, 0.8228, 1.0, 1.0, 1.0, 1.0, 1.0, 1.0, 1.0, 1.0, 1.0, 1.0, 1.0, 1.0, 1.0, 0.8228, 0.8228, 0.8228, 1.0, 0.8228, 0.8228, 0.8228, 1.0, 0.8228, 0.8228, 0.8228, 1.0, 0.8228, 0.8228, 0.8228, 1.0, 1.0, 1.0, 1.0, 1.0, 0.8228, 0.8228, 0.8228, 1.0, 0.8228, 0.8228, 0.8228, 1.0, 1.0, 1.0, 1.0, 1.0, 1.0, 1.0, 1.0, 1.0, 0.8228, 0.8228, 0.8228, 1.0, 0.8228, 0.8228, 0.8228, 1.0, 1.0, 1.0, 1.0, 1.0, 0.8228, 0.8228, 0.8228, 1.0, 1.0, 1.0, 1.0, 1.0, 1.0, 1.0, 1.0, 1.0, 0.8228, 0.8228, 0.8228, 1.0, 0.8228, 0.8228, 0.8228, 1.0, 1.0, 1.0, 1.0, 1.0, 0.8228, 0.8228, 0.8228, 1.0, 0.8228, 0.8228, 0.8228, 1.0, 1.0, 1.0, 1.0, 1.0, 1.0, 1.0, 1.0, 1.0, 0.8228, 0.8228, 0.8228, 1.0, 0.8228, 0.8228, 0.8228, 1.0, 0.8228, 0.8228, 0.8228, 1.0, 1.0, 1.0, 1.0, 1.0, 0.8228, 0.8228, 0.8228, 1.0, 0.8228, 0.8228, 0.8228, 1.0, 1.0, 1.0, 1.0, 1.0, 1.0, 1.0, 1.0, 1.0, 0.8228, 0.8228, 0.8228, 1.0, 1.0, 1.0, 1.0, 1.0, 0.8228, 0.8228, 0.8228, 1.0, 0.8228, 0.8228, 0.8228, 1.0, 0.8228, 0.8228, 0.8228, 1.0, 1.0, 1.0, 1.0, 1.0, 0.8228, 0.8228, 0.8228, 1.0, 0.8228, 0.8228, 0.8228, 1.0, 1.0, 1.0, 1.0, 1.0, 0.8228, 0.8228, 0.8228, 1.0, 0.8228, 0.8228, 0.8228, 1.0, 1.0, 1.0, 1.0, 1.0, 1.0, 1.0, 1.0, 1.0, 1.0, 1.0, 1.0, 1.0, 1.0, 1.0, 1.0, 1.0, 1.0, 1.0, 1.0, 1.0, 1.0, 1.0, 1.0, 1.0, 1.0, 1.0, 1.0, 1.0, 1.0, 1.0, 1.0, 1.0, 1.0, 1.0, 1.0, 1.0, 1.0, 1.0, 1.0, 1.0, 1.0, 1.0, 1.0, 1.0, 1.0, 1.0, 1.0, 1.0, 1.0, 1.0, 1.0, 1.0, 1.0, 1.0, 1.0, 1.0, 1.0, 1.0, 1.0, 1.0, 1.0, 1.0, 1.0, 1.0, 1.0, 1.0, 1.0, 1.0, 1.0, 1.0, 1.0, 1.0, 1.0, 1.0, 1.0, 1.0, 1.0, 1.0, 1.0, 1.0, 1.0, 1.0, 1.0, 1.0, 1.0, 1.0, 1.0, 1.0, 1.0, 1.0, 1.0, 1.0, 1.0, 1.0, 1.0, 1.0, 1.0, 1.0, 1.0, 1.0])
me_scene_001.materials.append(mat_basewood_brown_folktails)
me_scene_001.materials.append(mat_basewood_lightbrown_folktails)
me_scene_001.update()
me_scene_001.normals_split_custom_set([tuple(v) for v in zip(*[iter([0.5736, -0.01931, -0.8189, -0.2021, -0.2029, -0.9581, -0.2023, -0.2029, -0.9581, 0.5738, -0.01926, -0.8188, -0.2021, -0.2029, -0.9581, 0.5736, -0.01931, -0.8189, 0.5736, -0.01931, -0.8189, 0.9674, 0.1678, -0.1897, 0.5738, -0.01926, -0.8188, 0.9674, 0.1678, -0.1899, 0.9674, 0.1678, -0.1897, 0.5736, -0.01931, -0.8189, 0.7944, 0.2567, 0.5504, 0.9674, 0.1678, -0.1897, 0.9674, 0.1678, -0.1899, 0.7944, 0.2566, 0.5506, 0.9674, 0.1678, -0.1897, 0.7944, 0.2567, 0.5504, 0.7944, 0.2567, 0.5504, 0.1561, 0.1952, 0.9683, 0.7944, 0.2566, 0.5506, 0.1561, 0.1952, 0.9683, 0.156, 0.1951, 0.9683, 0.7944, 0.2566, 0.5506, -0.611, 0.00703, 0.7916, 0.156, 0.1951, 0.9683, 0.1561, 0.1952, 0.9683, -0.6111, 0.007004, 0.7915, 0.156, 0.1951, 0.9683, -0.611, 0.00703, 0.7916, -0.4835, 0.612, -0.6259, -0.2023, -0.2029, -0.9581, -0.2021, -0.2029, -0.9581, 0.4729, -0.8511, -0.2279, 0.437, 0.7843, -0.4403, -0.821, -0.2554, -0.5106, -0.2023, -0.2029, -0.9581, -0.4835, 0.612, -0.6259, -0.7501, 0.4756, -0.4595, -0.7682, 0.6206, -0.1573, -0.9737, -0.177, 0.1433, -0.821, -0.2554, -0.5106, -0.7501, 0.4756, -0.4595, -0.9738, -0.1769, 0.1431, -0.9737, -0.177, 0.1433, -0.7682, 0.6206, -0.1573, -0.6426, -0.7651, -0.04258, -0.9737, -0.177, 0.1433, -0.9738, -0.1769, 0.1431, -0.611, 0.00703, 0.7916, -0.9738, -0.1769, 0.1431, -0.6111, 0.007004, 0.7915, -0.611, 0.00703, 0.7916, 0.5595, -0.5058, 0.6566, 0.6595, -0.609, 0.4407, 0.7686, 0.1298, 0.6264, 0.8983, -0.4272, 0.103, 0.4729, -0.8511, -0.2279, 0.1995, -0.9663, 0.1626, 0.1995, -0.9663, 0.1626, 0.1995, -0.9663, 0.1626, 0.1995, -0.9663, 0.1626, 0.1995, -0.9663, 0.1626, 0.1995, -0.9663, 0.1626, 0.1995, -0.9663, 0.1626, 0.7528, -0.657, 0.04122, 0.7629, -0.6102, -0.2137, 0.6024, -0.6071, -0.5183, 0.3008, -0.7654, -0.569, 0.004548, -0.7605, -0.6493, -0.2227, -0.8562, -0.4663, -0.491, -0.8083, -0.325, -0.5332, -0.8457, -0.0231, -0.6253, -0.7393, 0.2498, -0.4487, -0.7401, 0.5009, -0.3197, -0.594, 0.7382, -0.01878, -0.6012, 0.7989, 0.2824, -0.4428, 0.851, 0.7686, 0.1298, 0.6264, 0.6595, -0.609, 0.4407, 0.8153, -0.5209, 0.253, 0.7528, -0.657, 0.04122, 0.1995, -0.9663, 0.1626, -0.6426, -0.7651, -0.04258, 0.3437, 0.921, 0.1833, -0.1995, 0.9663, -0.1626, -0.1995, 0.9663, -0.1626, 0.437, 0.8731, -0.2162, 0.5332, 0.8457, 0.02315, -0.1995, 0.9663, -0.1626, -0.1995, 0.9663, -0.1626, -0.1995, 0.9663, -0.1626, -0.1995, 0.9663, -0.1626, -0.1995, 0.9663, -0.1626, -0.1995, 0.9663, -0.1626, -0.1995, 0.9663, -0.1626, -0.1995, 0.9663, -0.1626, 0.3437, 0.921, 0.1833, 0.2774, 0.8608, 0.4267, 0.03408, 0.7604, 0.6486, -0.3009, 0.7654, 0.569, -0.5711, 0.624, 0.5333, -0.7308, 0.6264, 0.2711, -0.8768, 0.4788, 0.04492, -0.8153, 0.5209, -0.253, -0.7425, 0.4098, -0.5299, -0.5048, 0.5104, -0.6962, -0.2469, 0.4576, -0.8542, 0.0188, 0.6012, -0.7989, 0.354, 0.5961, -0.7207, 0.4808, 0.7564, -0.4436, 0.437, 0.8731, -0.2162, 0.03408, 0.7604, 0.6486, 0.2824, -0.4428, 0.851, -0.01878, -0.6012, 0.7989, -0.3009, 0.7654, 0.569, -0.3197, -0.594, 0.7382, -0.5711, 0.624, 0.5333, -0.3009, 0.7654, 0.569, -0.01878, -0.6012, 0.7989, -0.5711, 0.624, 0.5333, -0.3197, -0.594, 0.7382, -0.4487, -0.7401, 0.5009, -0.7308, 0.6264, 0.2711, -0.4487, -0.7401, 0.5009, -0.6253, -0.7393, 0.2498, -0.8768, 0.4788, 0.04492, -0.7308, 0.6264, 0.2711, -0.8768, 0.4788, 0.04492, -0.6253, -0.7393, 0.2498, -0.5332, -0.8457, -0.0231, -0.8153, 0.5209, -0.253, -0.491, -0.8083, -0.325, -0.7425, 0.4098, -0.5299, -0.8153, 0.5209, -0.253, -0.5332, -0.8457, -0.0231, -0.7425, 0.4098, -0.5299, -0.491, -0.8083, -0.325, -0.2227, -0.8562, -0.4663, -0.5048, 0.5104, -0.6962, 0.004548, -0.7605, -0.6493, -0.2469, 0.4576, -0.8542, -0.5048, 0.5104, -0.6962, -0.2227, -0.8562, -0.4663, 0.004548, -0.7605, -0.6493, 0.3008, -0.7654, -0.569, 0.0188, 0.6012, -0.7989, -0.2469, 0.4576, -0.8542, 0.0188, 0.6012, -0.7989, 0.3008, -0.7654, -0.569, 0.6024, -0.6071, -0.5183, 0.354, 0.5961, -0.7207, 0.2774, 0.8608, 0.4267, 0.5595, -0.5058, 0.6566, 0.2824, -0.4428, 0.851, 0.03408, 0.7604, 0.6486, 0.6595, -0.609, 0.4407, 0.5595, -0.5058, 0.6566, 0.2774, 0.8608, 0.4267, 0.3437, 0.921, 0.1833, 0.8153, -0.5209, 0.253, 0.6595, -0.609, 0.4407, 0.3437, 0.921, 0.1833, 0.5332, 0.8457, 0.02315, 0.7528, -0.657, 0.04122, 0.8153, -0.5209, 0.253, 0.5332, 0.8457, 0.02315, 0.437, 0.8731, -0.2162, 0.7629, -0.6102, -0.2137, 0.7528, -0.657, 0.04122, 0.437, 0.8731, -0.2162, 0.4808, 0.7564, -0.4436, 0.6024, -0.6071, -0.5183, 0.7629, -0.6102, -0.2137, 0.4808, 0.7564, -0.4436, 0.354, 0.5961, -0.7207, 0.0, 1.0, 0.0, 0.0, 1.0, 1.834e-09, 0.0, 1.0, 3.135e-08, 0.0, 1.0, 3.135e-08, 0.0, 1.0, 1.834e-09, 0.0, 1.0, 2.371e-08, 0.3802, 0.7033, -0.6007, 0.6978, 0.6035, -0.3858, 0.7128, 0.7014, -3.807e-06, 0.7262, 0.6239, 0.2885, 0.4738, 0.6717, 0.5695, -0.003484, 0.6019, 0.7986, -0.3655, 0.7123, 0.5992, 0.9999, 0.01002, 0.0, 0.9999, 0.01002, 0.0, 0.9999, 0.01002, 0.0, 0.9999, 0.01002, 0.0, 0.9999, 0.01002, 0.0, 0.9999, 0.01002, 0.0, 0.0, 0.009994, -1.0, 0.0, 0.009994, -1.0, 0.0, 0.009994, -1.0, 0.0, 0.009994, -0.9999, 0.0, 0.009994, -1.0, 0.0, 0.009994, -1.0, 0.0, 1.0, 0.0, 0.0, 1.0, 0.0, 0.0, 1.0, -3.929e-10, 0.0, 1.0, 1.834e-09, 0.0, 1.0, 0.0, 0.0, 1.0, 0.0, 0.0, 0.01002, 0.9999, 0.0, 0.01002, 0.9999, 0.0, 0.01002, 0.9999, 0.0, 0.01002, 0.9999, 0.0, 0.01002, 0.9999, 0.0, 0.01002, 0.9999, 0.8983, -0.4272, 0.103, 1.0, 0.009992, 2.909e-12, 1.0, 0.009994, 2.906e-11, 0.9999, 0.009995, 3.194e-11, 0.437, 0.7843, -0.4403, 0.4729, -0.8511, -0.2279, 1.0, 0.009992, 0.0, 1.0, 0.009994, 2.906e-11, 1.0, 0.009992, 2.909e-12, -0.6978, 0.6035, 0.3858, -0.7128, 0.7014, 5.18e-06, -0.7263, 0.6239, -0.2886, -0.4738, 0.6717, -0.5695, -0.3828, 0.6983, -0.6049, 0.0, 1.0, -1.782e-08, 0.0, 1.0, -3.929e-10, 0.8983, -0.4272, 0.103, 0.7686, 0.1298, 0.6264, -0.6426, -0.7651, -0.04258, -0.7682, 0.6206, -0.1573, -0.7501, 0.4756, -0.4595, -0.4835, 0.612, -0.6259, 0.437, 0.7843, -0.4403, 0.0, 1.0, -1.624e-08, 0.3655, 0.7123, 0.5992, -0.09787, 0.5819, 0.8073, -0.476, 0.6717, 0.5676, 0.0, 1.0, 0.0, 0.0, 1.0, -3.929e-10, 0.0, 1.0, -1.782e-08, -0.9999, 0.01002, 0.0, -0.9999, 0.01002, 0.0, -0.9999, 0.01002, 0.0, -0.9999, 0.01002, 0.0, -0.9999, 0.01002, 0.0, -0.9999, 0.01002, 0.0, 4.368e-08, 0.009994, 1.0, 4.358e-08, 0.009994, 1.0, 4.357e-08, 0.009994, 1.0, 4.368e-08, 0.009994, 1.0, 4.37e-08, 0.009994, 0.9999, 4.358e-08, 0.009994, 1.0, 0.4761, 0.6717, -0.5676, 0.3802, 0.7033, -0.6007, 0.0, 1.0, 2.371e-08, 0.0, 1.0, -1.624e-08, 0.0, 1.0, 3.135e-08, -0.3655, 0.7123, 0.5992, -0.3574, 0.7081, 0.6089, -0.6778, 0.6231, 0.3903, -0.6975, 0.7166, 1.734e-05, -0.6778, 0.6231, -0.3903, -0.3574, 0.7081, -0.6089, 0.09787, 0.5819, -0.8074, 0.3655, 0.7123, 0.5992, 0.0, 1.0, -1.624e-08, 0.0, 1.0, 2.371e-08, 0.0, 1.0, -1.782e-08, -0.3828, 0.6983, -0.6049, 0.003484, 0.6019, -0.7986, 0.3574, 0.7081, -0.6089, 0.6778, 0.6232, -0.3903, 0.6975, 0.7166, -1.691e-05, 0.6778, 0.6231, 0.3903, 0.3574, 0.7081, 0.6089, 0.0, 0.01002, -0.9999, 0.0, 0.01002, -0.9999, 0.0, 0.01002, -0.9999, 0.0, 0.01002, -0.9999, 0.0, 0.01002, -0.9999, 0.0, 0.01002, -0.9999, -1.0, 0.009994, 0.0, -1.0, 0.009994, 0.0, -1.0, 0.009994, 0.0, -1.0, 0.009994, 0.0, -1.0, 0.009994, 0.0, -1.0, 0.009994, 0.0, 0.0, -1.0, 0.0, 0.0, -1.0, 1.414e-11, 0.0, -1.0, 0.0, 0.0, -1.0, 8.759e-12, 0.0, -1.0, 1.414e-11, 0.0, -1.0, 0.0, 0.0, -1.0, 0.0, 0.0, -1.0, 0.0, 0.0, -1.0, 0.0, 0.0, -1.0, 0.0, 0.0, -1.0, 0.0, 0.0, -1.0, 0.0, 0.0, -1.0, -9.869e-12, 0.0, -1.0, 0.0, 0.0, -1.0, -8.075e-12, 0.0, -1.0, 0.0, 0.0, -1.0, 0.0, 0.0, -1.0, -9.869e-12, 0.0, -1.0, 8.759e-12, 0.0, -1.0, -8.075e-12, 0.0, -1.0, 1.414e-11, 0.0, -1.0, -9.869e-12, 0.0, -1.0, -8.075e-12, 0.0, -1.0, 8.759e-12, -0.7309, 0.5548, -0.3976, -0.8736, 0.02394, 0.486, -0.7309, 0.5548, 0.3976, -0.8736, 0.02394, -0.486, -0.8736, 0.02394, 0.486, -0.7309, 0.5548, -0.3976, 0.08549, 0.5924, -0.8011, -0.8736, 0.02394, -0.486, -0.7309, 0.5548, -0.3976, 0.000201, 0.0023, -1.0, -0.8736, 0.02394, -0.486, 0.08549, 0.5924, -0.8011, 0.08549, 0.5924, -0.8011, 0.6631, 0.686, -0.2996, 0.000201, 0.0023, -1.0, 0.000201, 0.0023, -1.0, 0.6631, 0.686, -0.2996, 0.875, -0.01529, -0.4838, 0.6621, 0.689, 0.2947, 0.875, -0.01529, -0.4838, 0.6631, 0.686, -0.2996, 0.8771, -0.02318, 0.4797, 0.875, -0.01529, -0.4838, 0.6621, 0.689, 0.2947, 0.07986, 0.5965, 0.7986, 0.8771, -0.02318, 0.4797, 0.6621, 0.689, 0.2947, -0.004362, -0.005485, 1.0, 0.8771, -0.02318, 0.4797, 0.07986, 0.5965, 0.7986, 0.07986, 0.5965, 0.7986, -0.8736, 0.02394, 0.486, -0.004362, -0.005485, 1.0, -0.7309, 0.5548, 0.3976, -0.8736, 0.02394, 0.486, 0.07986, 0.5965, 0.7986, 0.7309, 0.5548, 0.3976, 0.8736, 0.02394, -0.486, 0.7309, 0.5548, -0.3976, 0.8736, 0.02394, 0.486, 0.8736, 0.02394, -0.486, 0.7309, 0.5548, 0.3976, -0.08549, 0.5924, 0.8011, 0.8736, 0.02394, 0.486, 0.7309, 0.5548, 0.3976, -0.0002025, 0.0023, 1.0, 0.8736, 0.02394, 0.486, -0.08549, 0.5924, 0.8011, -0.08549, 0.5924, 0.8011, -0.6631, 0.686, 0.2996, -0.0002025, 0.0023, 1.0, -0.0002025, 0.0023, 1.0, -0.6631, 0.686, 0.2996, -0.875, -0.01529, 0.4838, -0.6621, 0.689, -0.2947, -0.875, -0.01529, 0.4838, -0.6631, 0.686, 0.2996, -0.8771, -0.02318, -0.4797, -0.875, -0.01529, 0.4838, -0.6621, 0.689, -0.2947, -0.07985, 0.5965, -0.7986, -0.8771, -0.02318, -0.4797, -0.6621, 0.689, -0.2947, 0.004362, -0.005485, -1.0, -0.8771, -0.02318, -0.4797, -0.07985, 0.5965, -0.7986, -0.07985, 0.5965, -0.7986, 0.8736, 0.02394, -0.486, 0.004362, -0.005485, -1.0, 0.7309, 0.5548, -0.3976, 0.8736, 0.02394, -0.486, -0.07985, 0.5965, -0.7986, -0.7309, 0.5548, 0.3976, -0.7309, 0.5548, -0.3976, -0.6975, 0.7166, 1.734e-05, -0.6778, 0.6231, 0.3903, -0.6975, 0.7166, 1.734e-05, -0.7309, 0.5548, -0.3976, -0.6778, 0.6231, -0.3903, -0.3574, 0.7081, -0.6089, -0.6778, 0.6231, -0.3903, -0.7309, 0.5548, -0.3976, 0.08548, 0.5924, -0.8011, 0.09787, 0.5819, -0.8074, -0.3574, 0.7081, -0.6089, 0.08548, 0.5924, -0.8011, 0.08548, 0.5924, -0.8011, 0.6631, 0.686, -0.2996, 0.4761, 0.6717, -0.5676, 0.09787, 0.5819, -0.8074, 0.4761, 0.6717, -0.5676, 0.6631, 0.686, -0.2996, 0.6978, 0.6035, -0.3858, 0.3802, 0.7033, -0.6007, 0.6631, 0.686, -0.2996, 0.6621, 0.689, 0.2947, 0.7128, 0.7014, -3.807e-06, 0.6978, 0.6035, -0.3858, 0.7262, 0.6239, 0.2885, 0.7128, 0.7014, -3.807e-06, 0.6621, 0.689, 0.2947, 0.6621, 0.689, 0.2947, 0.07986, 0.5965, 0.7986, 0.4738, 0.6717, 0.5695, 0.7262, 0.6239, 0.2885, 0.4738, 0.6717, 0.5695, 0.07986, 0.5965, 0.7986, -0.003484, 0.6019, 0.7986, -0.003484, 0.6019, 0.7986, 0.07986, 0.5965, 0.7986, -0.3574, 0.7081, 0.6089, -0.3655, 0.7123, 0.5992, -0.7309, 0.5548, 0.3976, -0.6778, 0.6231, 0.3903, -0.3574, 0.7081, 0.6089, 0.07986, 0.5965, 0.7986, 0.7309, 0.5548, -0.3976, 0.7309, 0.5548, 0.3976, 0.6975, 0.7166, -1.691e-05, 0.6778, 0.6232, -0.3903, 0.6778, 0.6231, 0.3903, 0.6975, 0.7166, -1.691e-05, 0.7309, 0.5548, 0.3976, 0.3574, 0.7081, 0.6089, 0.6778, 0.6231, 0.3903, 0.7309, 0.5548, 0.3976, -0.08549, 0.5924, 0.8011, 0.3655, 0.7123, 0.5992, 0.3574, 0.7081, 0.6089, -0.08549, 0.5924, 0.8011, -0.09787, 0.5819, 0.8073, -0.08549, 0.5924, 0.8011, -0.6631, 0.686, 0.2996, -0.476, 0.6717, 0.5676, -0.09787, 0.5819, 0.8073, -0.6631, 0.686, 0.2996, -0.6978, 0.6035, 0.3858, -0.476, 0.6717, 0.5676, -0.6631, 0.686, 0.2996, -0.6621, 0.689, -0.2947, -0.7128, 0.7014, 5.18e-06, -0.6978, 0.6035, 0.3858, -0.7128, 0.7014, 5.18e-06, -0.6621, 0.689, -0.2947, -0.7263, 0.6239, -0.2886, -0.7263, 0.6239, -0.2886, -0.6621, 0.689, -0.2947, -0.07985, 0.5965, -0.7986, -0.4738, 0.6717, -0.5695, -0.07985, 0.5965, -0.7986, 0.003484, 0.6019, -0.7986, -0.3828, 0.6983, -0.6049, -0.4738, 0.6717, -0.5695, -0.07985, 0.5965, -0.7986, 0.3574, 0.7081, -0.6089, 0.003484, 0.6019, -0.7986, 0.7309, 0.5548, -0.3976, 0.6778, 0.6232, -0.3903, 0.3574, 0.7081, -0.6089, -0.07985, 0.5965, -0.7986, 0.6621, 0.689, 0.2947, 0.6631, 0.686, -0.2996, 0.08548, 0.5924, -0.8011, -0.7309, 0.5548, -0.3976, -0.7309, 0.5548, 0.3976, 0.07986, 0.5965, 0.7986, 0.07986, 0.5965, 0.7986, 0.6621, 0.689, 0.2947, 0.6631, 0.686, -0.2996, 0.08549, 0.5924, -0.8011, -0.7309, 0.5548, -0.3976, -0.7309, 0.5548, 0.3976, -0.6631, 0.686, 0.2996, -0.08549, 0.5924, 0.8011, 0.7309, 0.5548, 0.3976, 0.7309, 0.5548, -0.3976, -0.07985, 0.5965, -0.7986, -0.6621, 0.689, -0.2947, -0.07985, 0.5965, -0.7986, -0.6621, 0.689, -0.2947, -0.6631, 0.686, 0.2996, -0.08549, 0.5924, 0.8011, 0.7309, 0.5548, 0.3976, 0.7309, 0.5548, -0.3976])] * 3)])
me_pipe_001 = bpy.data.meshes.new('Pipe.001')
me_pipe_001.from_pydata([(0.2151, -0.138, -0.5), (0.2151, -0.138, 0.5), (0.0329, -0.2778, -0.5), (0.0329, -0.2778, 0.5), (-0.1948, -0.2478, -0.5), (-0.1948, -0.2478, 0.5), (-0.3345, -0.06565, -0.5), (-0.3345, -0.06565, 0.5), (0.1631, -0.108, 0.5), (0.03963, -0.2027, 0.5), (0.01737, -0.2198, 0.5), (0.01737, -0.2198, 0.5), (0.01737, -0.2198, -0.5), (0.01737, -0.2198, -0.5), (-0.2766, -0.05013, -0.5), (-0.2766, -0.05013, -0.5), (0.1631, -0.108, -0.5), (0.1631, -0.108, -0.5), (0.1408, -0.1251, -0.5), (0.01737, -0.2198, -0.5), (-0.1818, -0.1736, -0.5), (-0.1648, -0.1959, -0.5), (-0.1648, -0.1959, -0.5), (-0.1648, -0.1959, -0.5), (-0.1369, -0.1995, -0.5), (-0.1648, -0.1959, 0.5), (-0.1648, -0.1959, 0.5), (0.01737, -0.2198, 0.5), (-0.01046, -0.2162, 0.5), (0.1631, -0.108, 0.5), (-0.2766, -0.05013, 0.5), (-0.2766, -0.05013, 0.5), (-0.2595, -0.07239, 0.5), (-0.1648, -0.1959, 0.5)], [(14, 15), (30, 31)], [(3, 0, 1), (4, 2, 3), (4, 7, 6), (11, 3, 8, 9, 10), (2, 4, 12, 13), (17, 2, 13, 19, 18), (21, 6, 15, 20), (12, 4, 22, 23, 24), (22, 4, 6, 21), (0, 2, 17, 16), (25, 5, 27, 28, 26), (27, 5, 3, 11), (8, 3, 1, 29), (31, 7, 33, 32), (7, 5, 25, 33), (3, 2, 0), (5, 4, 3), (5, 7, 4), (9, 8, 29, 16, 17, 18), (13, 12, 24, 28, 27, 11, 10, 19), (32, 20, 15, 31), (10, 9, 18, 19), (24, 23, 26, 28), (22, 21, 20, 32, 33, 25, 26, 23), (1, 0, 17, 29), (15, 6, 7, 31)])
me_pipe_001.polygons.foreach_set('use_smooth', [True] * 26)
_k = set([(0, 1), (0, 2), (1, 3), (2, 3), (2, 4), (3, 5), (4, 5), (4, 6), (5, 7), (6, 7), (10, 19), (15, 31), (16, 29), (23, 26)])
me_pipe_001.attributes.new('sharp_edge', 'BOOLEAN', 'EDGE').data.foreach_set('value', [ (min(e.vertices), max(e.vertices)) in _k for e in me_pipe_001.edges])
_uv = me_pipe_001.uv_layers.new(name='UVMap')
_uv.uv.foreach_set('vector', [0.25, 1.0, 0.3119, 0.5, 0.3119, 1.0, 0.1881, 0.5, 0.25, 0.5, 0.25, 1.0, 0.1881, 0.5, 0.1261, 1.0, 0.1261, 0.5, 0.8747, 0.545, 0.8747, 0.5154, 0.9309, 0.5682, 0.8833, 0.5485, 0.8747, 0.545, 0.875, 0.5183, 0.7996, 0.5496, 0.875, 0.5458, 0.875, 0.5458, 0.931, 0.569, 0.875, 0.5183, 0.875, 0.5458, 0.875, 0.5458, 0.9225, 0.5654, 0.819, 0.569, 0.7683, 0.625, 0.7958, 0.625, 0.8154, 0.5775, 0.875, 0.5458, 0.7996, 0.5496, 0.819, 0.569, 0.819, 0.569, 0.8275, 0.5654, 0.819, 0.569, 0.7996, 0.5496, 0.7683, 0.625, 0.819, 0.569, 0.9504, 0.5496, 0.875, 0.5183, 0.931, 0.569, 0.931, 0.569, 0.8186, 0.5682, 0.7977, 0.5473, 0.8747, 0.545, 0.8662, 0.5485, 0.8186, 0.5682, 0.8747, 0.545, 0.7977, 0.5473, 0.8747, 0.5154, 0.8747, 0.545, 0.9309, 0.5682, 0.8747, 0.5154, 0.9518, 0.5473, 0.9309, 0.5682, 0.7953, 0.6244, 0.7657, 0.6244, 0.8186, 0.5682, 0.7989, 0.6158, 0.7657, 0.6244, 0.7977, 0.5473, 0.8186, 0.5682, 0.8186, 0.5682, 0.25, 1.0, 0.25, 0.5, 0.3119, 0.5, 0.1881, 1.0, 0.1881, 0.5, 0.25, 1.0, 0.1881, 1.0, 0.1261, 1.0, 0.1881, 0.5, 0.2595, 0.9236, 0.3119, 0.9236, 0.3119, 0.9236, 0.3119, 0.5764, 0.3119, 0.5764, 0.3025, 0.5764, 0.25, 0.5764, 0.25, 0.5764, 0.1975, 0.5764, 0.2405, 0.9236, 0.25, 0.9236, 0.25, 0.9236, 0.25, 0.9236, 0.25, 0.5764, 0.1356, 0.9236, 0.1786, 0.5764, 0.1261, 0.5764, 0.1261, 0.9236, 0.25, 0.9236, 0.2595, 0.9236, 0.3025, 0.5764, 0.25, 0.5764, 0.1975, 0.5764, 0.1881, 0.5764, 0.1881, 0.9236, 0.2405, 0.9236, 0.1881, 0.5764, 0.1881, 0.5764, 0.1786, 0.5764, 0.1356, 0.9236, 0.1881, 0.9236, 0.1881, 0.9236, 0.1881, 0.9236, 0.1881, 0.5764, 0.4303, 0.4983, 0.4302, 0.001487, 0.3835, 0.001578, 0.3836, 0.4984, 0.4928, 0.001512, 0.4459, 0.001489, 0.4457, 0.4982, 0.4927, 0.4985])
me_pipe_001.materials.append(mat_basemetal_folktails)
me_pipe_001.update()
me_pipe_001.normals_split_custom_set([tuple(v) for v in zip(*[iter([0.6088, -0.7934, 0.0, 0.6088, -0.7934, 0.0, 0.6088, -0.7934, 0.0, -0.1305, -0.9914, -5.249e-08, -0.1305, -0.9914, -6.129e-08, -0.1305, -0.9914, -8.805e-09, -0.7934, -0.6088, 0.0, -0.7934, -0.6088, 0.0, -0.7934, -0.6088, 0.0, 0.08947, 0.6796, 0.7281, 2.296e-07, 0.0, 1.0, -0.4305, 0.561, 0.7071, -0.4305, 0.561, 0.7071, -0.1965, 0.7335, 0.6507, 0.0, 0.0, -1.0, 0.0, 0.0, -1.0, 0.0923, 0.7011, -0.7071, 0.08661, 0.6579, -0.7481, -0.4303, 0.5608, -0.7074, 0.0, 0.0, -1.0, 0.08661, 0.6579, -0.7481, -0.1965, 0.7335, -0.6507, -0.4305, 0.561, -0.7071, 0.548, 0.4205, -0.7232, -0.2071, 0.7727, -0.6, 0.1743, 0.6083, -0.7743, 0.561, 0.4305, -0.7071, 0.0923, 0.7011, -0.7071, 0.0, 0.0, -1.0, 0.561, 0.4305, -0.7071, 0.4313, 0.7471, -0.5058, 0.0923, 0.7011, -0.7071, 0.561, 0.4305, -0.7071, 0.0, 0.0, -1.0, -0.2071, 0.7727, -0.6, 0.548, 0.4205, -0.7232, 0.0, 0.0, -1.0, 0.0, 0.0, -1.0, -0.4303, 0.5608, -0.7074, -0.5154, 0.2984, -0.8033, 0.561, 0.4305, 0.7071, 1.463e-07, 0.0, 1.0, 0.09123, 0.693, 0.7151, 0.0923, 0.7011, 0.7071, 0.4313, 0.7471, 0.5058, 0.09123, 0.693, 0.7151, 1.463e-07, 0.0, 1.0, 2.296e-07, 0.0, 1.0, 0.08947, 0.6796, 0.7281, -0.4305, 0.561, 0.7071, 2.296e-07, 0.0, 1.0, 0.4, 0.6928, 0.6, -0.01377, 0.6212, 0.7835, 0.1743, 0.6083, 0.7743, -0.2071, 0.7727, 0.6, 0.548, 0.4205, 0.7232, 0.561, 0.4305, 0.7071, -0.2071, 0.7727, 0.6, 1.463e-07, 0.0, 1.0, 0.561, 0.4305, 0.7071, 0.548, 0.4205, 0.7232, 0.6088, -0.7934, 0.0, 0.6088, -0.7934, 0.0, 0.6088, -0.7934, 0.0, -0.1305, -0.9914, 0.0, -0.1305, -0.9914, -5.249e-08, -0.1305, -0.9914, -8.805e-09, -0.7934, -0.6088, 0.0, -0.7934, -0.6088, 0.0, -0.7934, -0.6088, 0.0, -0.4305, 0.561, 0.7071, -0.4305, 0.561, 0.7071, -0.01377, 0.6212, 0.7835, -0.5154, 0.2984, -0.8033, -0.4303, 0.5608, -0.7074, -0.4305, 0.561, -0.7071, 0.08661, 0.6579, -0.7481, 0.0923, 0.7011, -0.7071, 0.0923, 0.7011, -0.7071, 0.0923, 0.7011, 0.7071, 0.09123, 0.693, 0.7151, 0.08947, 0.6796, 0.7281, -0.1965, 0.7335, 0.6507, -0.1965, 0.7335, -0.6507, 0.561, 0.4305, 0.7071, 0.561, 0.4305, -0.7071, 0.1743, 0.6083, -0.7743, 0.1743, 0.6083, 0.7743, -0.1965, 0.7335, 0.6507, -0.4305, 0.561, 0.7071, -0.4305, 0.561, -0.7071, -0.1965, 0.7335, -0.6507, 0.0923, 0.7011, -0.7071, 0.4313, 0.7471, -0.5058, 0.4313, 0.7471, 0.5058, 0.0923, 0.7011, 0.7071, 0.561, 0.4305, -0.7071, 0.548, 0.4205, -0.7232, 0.561, 0.4305, -0.7071, 0.561, 0.4305, 0.7071, 0.548, 0.4205, 0.7232, 0.561, 0.4305, 0.7071, 0.4313, 0.7471, 0.5058, 0.4313, 0.7471, -0.5058, 0.4, 0.6928, 0.6, 0.5, 0.866, -1.169e-07, 0.5, 0.866, -1.169e-07, -0.01377, 0.6212, 0.7835, 0.1743, 0.6083, -0.7743, -0.2071, 0.7727, -0.6, -0.2071, 0.7727, 0.6, 0.1743, 0.6083, 0.7743])] * 3)])

# ---- objects
ob_base = bpy.data.objects.new('Base', me_scene_001)
ob_pipe = bpy.data.objects.new('Pipe', me_pipe_001)

# ---- transforms, parenting, visibility, modifiers, constraints
ob_base.location = (0.0, 0.0, 0.0)
ob_base.rotation_euler = (1.571, -0.0, 0.0)
ob_base.scale = (0.01, 0.01, 0.01)
ob_base.color = (0.8, 0.8, 0.8, 1.0)
ob_pipe.location = (-0.5087, -0.5027, 0.4047)
ob_pipe.rotation_euler = (1.571, -0.9163, -0.5236)
ob_pipe.scale = (1.0, 1.0, 1.0)
ob_pipe.color = (0.8, 0.8, 0.8, 1.0)

# ---- collection membership
col_pipeincomplete_folktails.objects.link(ob_base)
col_pipeincomplete_folktails.objects.link(ob_pipe)

# ---- scene / render settings (as saved in the file)
scene.frame_start = 1; scene.frame_end = 250; scene.frame_set(0)
scene.render.engine = 'BLENDER_EEVEE_NEXT'
scene.render.fps = 25
scene.cycles.sampling_pattern = 'TABULATED_SOBOL'
scene.view_settings.view_transform = 'Filmic'
bpy.context.view_layer.update()

# ---- added for rendering (the .blend has no active camera and no usable light): camera, sun
cam_auto = bpy.data.cameras.new('AutoCamera')
cam_auto.lens = 50.0
cam_auto.sensor_width = 36.0
cam_auto.clip_end = 1000.0
ob_auto_camera = bpy.data.objects.new('AutoCamera', cam_auto)
scene.collection.objects.link(ob_auto_camera)
ob_auto_camera.location = (1.20825, -2.57213, 1.80918)
ob_auto_camera.rotation_euler = (1.09748, -7.21219e-08, 0.694738)
scene.camera = ob_auto_camera
light_auto_sun = bpy.data.lights.new('AutoSun', 'SUN')
light_auto_sun.energy = 3.0
light_auto_sun.angle = 0.0523599
ob_auto_sun = bpy.data.objects.new('AutoSun', light_auto_sun)
scene.collection.objects.link(ob_auto_sun)
ob_auto_sun.rotation_euler = (0.872665, 0.174533, 0.523599)
bpy.context.view_layer.update()
